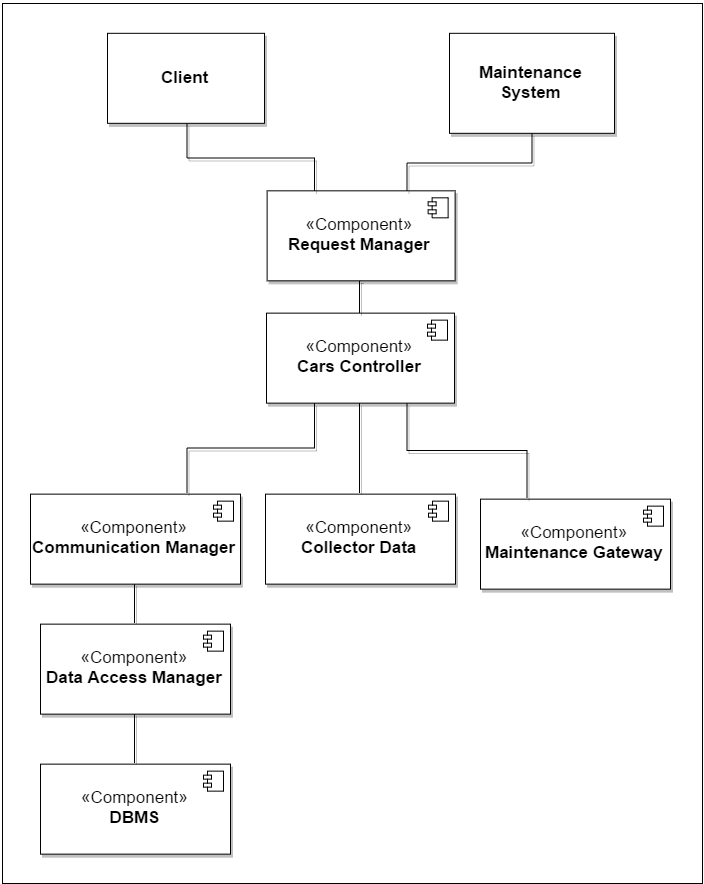

The diagram above was exported from draw.io. Its source (the exported page's mxGraphModel, read from the mxfile embedded in the PNG):
<mxGraphModel dx="3128" dy="1533" grid="1" gridSize="10" guides="1" tooltips="1" connect="1" arrows="1" fold="1" page="1" pageScale="1" pageWidth="40000" pageHeight="5000" background="#ffffff" math="0" shadow="0">
  <root>
    <mxCell id="0" />
    <mxCell id="1" parent="0" />
    <mxCell id="2" value="" style="whiteSpace=wrap;html=1;shadow=0;strokeColor=#000000;fontSize=17;fontColor=#FF8000;" vertex="1" parent="1">
      <mxGeometry x="2310" y="2950" width="700" height="880" as="geometry" />
    </mxCell>
    <mxCell id="3" style="edgeStyle=orthogonalEdgeStyle;rounded=0;comic=0;html=1;exitX=0.5;exitY=0;entryX=0.5;entryY=1;shadow=1;endArrow=none;endFill=0;jettySize=auto;orthogonalLoop=1;strokeWidth=1;fontSize=17;fontColor=#FF8000;" edge="1" source="4" target="8" parent="1">
      <mxGeometry x="2443" y="3660.636363557547" as="geometry" />
    </mxCell>
    <mxCell id="4" value="&lt;font color=&quot;#000000&quot;&gt;«Component»&lt;br&gt;&lt;/font&gt;&lt;b&gt;&lt;font color=&quot;#000000&quot;&gt;DBMS&lt;/font&gt;&lt;/b&gt;" style="html=1;shadow=1;fontSize=17;fontColor=#FF8000;" vertex="1" parent="1">
      <mxGeometry x="2348" y="3710.636363557547" width="190" height="90" as="geometry" />
    </mxCell>
    <mxCell id="5" value="" style="shape=component;jettyWidth=8;jettyHeight=4;" vertex="1" parent="4">
      <mxGeometry x="1" width="20" height="20" relative="1" as="geometry">
        <mxPoint x="-27" y="7" as="offset" />
      </mxGeometry>
    </mxCell>
    <mxCell id="6" value="" style="shape=component;jettyWidth=8;jettyHeight=4;" vertex="1" parent="1">
      <mxGeometry x="2510.999999999999" y="3717.636363557547" width="20" height="20" as="geometry">
        <mxPoint x="-27" y="7" as="offset" />
      </mxGeometry>
    </mxCell>
    <mxCell id="7" style="edgeStyle=orthogonalEdgeStyle;rounded=0;comic=0;html=1;exitX=0.5;exitY=0;entryX=0.5;entryY=1;shadow=1;endArrow=none;endFill=0;jettySize=auto;orthogonalLoop=1;strokeWidth=1;fontSize=17;fontColor=#FF8000;" edge="1" source="8" target="11" parent="1">
      <mxGeometry x="2443" y="3530.636363557547" as="geometry" />
    </mxCell>
    <mxCell id="8" value="&lt;font color=&quot;#000000&quot;&gt;«Component»&lt;br&gt;&lt;/font&gt;&lt;b&gt;&lt;font color=&quot;#000000&quot;&gt;Data Access Manager&lt;/font&gt;&lt;/b&gt;" style="html=1;shadow=1;fontSize=17;fontColor=#FF8000;" vertex="1" parent="1">
      <mxGeometry x="2348" y="3570.636363557547" width="190" height="90" as="geometry" />
    </mxCell>
    <mxCell id="9" value="" style="shape=component;jettyWidth=8;jettyHeight=4;" vertex="1" parent="8">
      <mxGeometry x="1" width="20" height="20" relative="1" as="geometry">
        <mxPoint x="-27" y="7" as="offset" />
      </mxGeometry>
    </mxCell>
    <mxCell id="10" value="" style="shape=component;jettyWidth=8;jettyHeight=4;" vertex="1" parent="1">
      <mxGeometry x="2510.999999999999" y="3577.636363557547" width="20" height="20" as="geometry">
        <mxPoint x="-27" y="7" as="offset" />
      </mxGeometry>
    </mxCell>
    <mxCell id="11" value="&lt;font color=&quot;#000000&quot;&gt;«Component»&lt;br&gt;&lt;/font&gt;&lt;b&gt;&lt;font color=&quot;#000000&quot;&gt;Communication Manager&lt;/font&gt;&lt;/b&gt;" style="html=1;shadow=1;fontSize=17;fontColor=#FF8000;" vertex="1" parent="1">
      <mxGeometry x="2338" y="3440.636363557547" width="210" height="90" as="geometry" />
    </mxCell>
    <mxCell id="12" value="" style="shape=component;jettyWidth=8;jettyHeight=4;" vertex="1" parent="11">
      <mxGeometry x="1" width="20" height="20" relative="1" as="geometry">
        <mxPoint x="-27" y="7" as="offset" />
      </mxGeometry>
    </mxCell>
    <mxCell id="13" value="" style="shape=component;jettyWidth=8;jettyHeight=4;" vertex="1" parent="1">
      <mxGeometry x="2520.999999999999" y="3447.636363557547" width="20" height="20" as="geometry">
        <mxPoint x="-27" y="7" as="offset" />
      </mxGeometry>
    </mxCell>
    <mxCell id="14" value="&lt;font color=&quot;#000000&quot;&gt;«Component»&lt;br&gt;&lt;/font&gt;&lt;b&gt;&lt;font color=&quot;#000000&quot;&gt;Maintenance Gateway&lt;/font&gt;&lt;/b&gt;" style="html=1;shadow=1;fontSize=17;fontColor=#FF8000;" vertex="1" parent="1">
      <mxGeometry x="2788" y="3445.636363557547" width="190" height="90" as="geometry" />
    </mxCell>
    <mxCell id="15" value="" style="shape=component;jettyWidth=8;jettyHeight=4;" vertex="1" parent="14">
      <mxGeometry x="1" width="20" height="20" relative="1" as="geometry">
        <mxPoint x="-27" y="7" as="offset" />
      </mxGeometry>
    </mxCell>
    <mxCell id="16" value="" style="shape=component;jettyWidth=8;jettyHeight=4;" vertex="1" parent="1">
      <mxGeometry x="2950.999999999999" y="3452.636363557547" width="20" height="20" as="geometry">
        <mxPoint x="-27" y="7" as="offset" />
      </mxGeometry>
    </mxCell>
    <mxCell id="17" style="edgeStyle=orthogonalEdgeStyle;rounded=0;comic=0;html=1;exitX=0.25;exitY=1;entryX=0.75;entryY=0;shadow=1;endArrow=none;endFill=0;jettySize=auto;orthogonalLoop=1;strokeWidth=1;fontSize=17;fontColor=#FF8000;" edge="1" source="20" target="11" parent="1">
      <mxGeometry x="2496" y="3351.636363557547" as="geometry">
        <Array as="points">
          <mxPoint x="2621" y="3395.636363557547" />
          <mxPoint x="2495" y="3395.636363557547" />
        </Array>
      </mxGeometry>
    </mxCell>
    <mxCell id="18" style="edgeStyle=orthogonalEdgeStyle;rounded=0;comic=0;html=1;exitX=0.75;exitY=1;entryX=0.25;entryY=0;shadow=1;endArrow=none;endFill=0;jettySize=auto;orthogonalLoop=1;strokeWidth=1;fontSize=17;fontColor=#FF8000;" edge="1" source="20" target="14" parent="1">
      <mxGeometry x="2716" y="3351.636363557547" as="geometry" />
    </mxCell>
    <mxCell id="19" style="edgeStyle=orthogonalEdgeStyle;rounded=0;comic=0;html=1;exitX=0.5;exitY=1;entryX=0.5;entryY=0;shadow=1;endArrow=none;endFill=0;jettySize=auto;orthogonalLoop=1;strokeWidth=1;fontSize=17;fontColor=#FF8000;" edge="1" source="20" target="23" parent="1">
      <mxGeometry x="2668" y="3350" as="geometry" />
    </mxCell>
    <mxCell id="20" value="&lt;font color=&quot;#000000&quot;&gt;«Component»&lt;br&gt;&lt;/font&gt;&lt;b&gt;&lt;font color=&quot;#000000&quot;&gt;Cars Controller&lt;/font&gt;&lt;/b&gt;" style="html=1;shadow=1;fontSize=17;fontColor=#FF8000;" vertex="1" parent="1">
      <mxGeometry x="2574" y="3259.636363557547" width="188" height="90" as="geometry" />
    </mxCell>
    <mxCell id="21" value="" style="shape=component;jettyWidth=8;jettyHeight=4;" vertex="1" parent="20">
      <mxGeometry x="1" width="20" height="20" relative="1" as="geometry">
        <mxPoint x="-27" y="7" as="offset" />
      </mxGeometry>
    </mxCell>
    <mxCell id="22" value="" style="shape=component;jettyWidth=8;jettyHeight=4;" vertex="1" parent="1">
      <mxGeometry x="2735" y="3266.636363557547" width="20" height="20" as="geometry">
        <mxPoint x="-27" y="7" as="offset" />
      </mxGeometry>
    </mxCell>
    <mxCell id="23" value="&lt;font color=&quot;#000000&quot;&gt;«Component»&lt;br&gt;&lt;/font&gt;&lt;b&gt;&lt;font color=&quot;#000000&quot;&gt;Collector Data&lt;/font&gt;&lt;/b&gt;" style="html=1;shadow=1;fontSize=17;fontColor=#FF8000;" vertex="1" parent="1">
      <mxGeometry x="2573" y="3440.636363557547" width="190" height="90" as="geometry" />
    </mxCell>
    <mxCell id="24" value="" style="shape=component;jettyWidth=8;jettyHeight=4;" vertex="1" parent="23">
      <mxGeometry x="1" width="20" height="20" relative="1" as="geometry">
        <mxPoint x="-27" y="7" as="offset" />
      </mxGeometry>
    </mxCell>
    <mxCell id="25" value="" style="shape=component;jettyWidth=8;jettyHeight=4;" vertex="1" parent="1">
      <mxGeometry x="2735.999999999999" y="3447.636363557547" width="20" height="20" as="geometry">
        <mxPoint x="-27" y="7" as="offset" />
      </mxGeometry>
    </mxCell>
    <mxCell id="26" style="edgeStyle=orthogonalEdgeStyle;rounded=0;comic=0;html=1;exitX=0.5;exitY=1;entryX=0.5;entryY=0;shadow=1;endArrow=none;endFill=0;jettySize=auto;orthogonalLoop=1;strokeWidth=1;fontSize=17;fontColor=#FF8000;" edge="1" source="27" target="20" parent="1">
      <mxGeometry x="2667" y="3227" as="geometry" />
    </mxCell>
    <mxCell id="27" value="&lt;font color=&quot;#000000&quot;&gt;«Component»&lt;br&gt;&lt;/font&gt;&lt;b&gt;&lt;font color=&quot;#000000&quot;&gt;Request Manager&lt;/font&gt;&lt;/b&gt;" style="html=1;shadow=1;fontSize=17;fontColor=#FF8000;" vertex="1" parent="1">
      <mxGeometry x="2574.620320798821" y="3137.3333332610855" width="188" height="90" as="geometry" />
    </mxCell>
    <mxCell id="28" value="" style="shape=component;jettyWidth=8;jettyHeight=4;" vertex="1" parent="27">
      <mxGeometry x="1" width="20" height="20" relative="1" as="geometry">
        <mxPoint x="-27" y="7" as="offset" />
      </mxGeometry>
    </mxCell>
    <mxCell id="29" value="" style="shape=component;jettyWidth=8;jettyHeight=4;" vertex="1" parent="1">
      <mxGeometry x="2735.620320798821" y="3144.3333332610855" width="20" height="20" as="geometry">
        <mxPoint x="-27" y="7" as="offset" />
      </mxGeometry>
    </mxCell>
    <mxCell id="30" style="edgeStyle=orthogonalEdgeStyle;rounded=0;comic=0;html=1;exitX=0.5;exitY=1;entryX=0.25;entryY=0;shadow=1;endArrow=none;endFill=0;jettySize=auto;orthogonalLoop=1;strokeWidth=1;fontSize=17;fontColor=#FF8000;" edge="1" source="31" target="27" parent="1">
      <mxGeometry x="2494" y="3069.8181817787736" as="geometry" />
    </mxCell>
    <mxCell id="31" value="&lt;b&gt;&lt;font color=&quot;#000000&quot;&gt;Client&lt;/font&gt;&lt;/b&gt;" style="html=1;shadow=1;fontSize=17;fontColor=#FF8000;" vertex="1" parent="1">
      <mxGeometry x="2415" y="2979.8181817787736" width="157" height="90" as="geometry" />
    </mxCell>
    <mxCell id="32" style="edgeStyle=orthogonalEdgeStyle;rounded=0;comic=0;html=1;exitX=0.5;exitY=1;entryX=0.75;entryY=0;shadow=1;endArrow=none;endFill=0;jettySize=auto;orthogonalLoop=1;strokeWidth=1;fontSize=17;fontColor=#FF8000;" edge="1" source="33" target="27" parent="1">
      <mxGeometry x="2710" y="3079.8181817787736" as="geometry" />
    </mxCell>
    <mxCell id="33" value="&lt;b&gt;&lt;font color=&quot;#000000&quot;&gt;Maintenance&lt;/font&gt;&lt;/b&gt;&lt;div&gt;&lt;b&gt;&lt;font color=&quot;#000000&quot;&gt;System&lt;/font&gt;&lt;/b&gt;&lt;/div&gt;" style="html=1;shadow=1;fontSize=17;fontColor=#FF8000;" vertex="1" parent="1">
      <mxGeometry x="2757" y="2979.8181817787736" width="165" height="100" as="geometry" />
    </mxCell>
  </root>
</mxGraphModel>